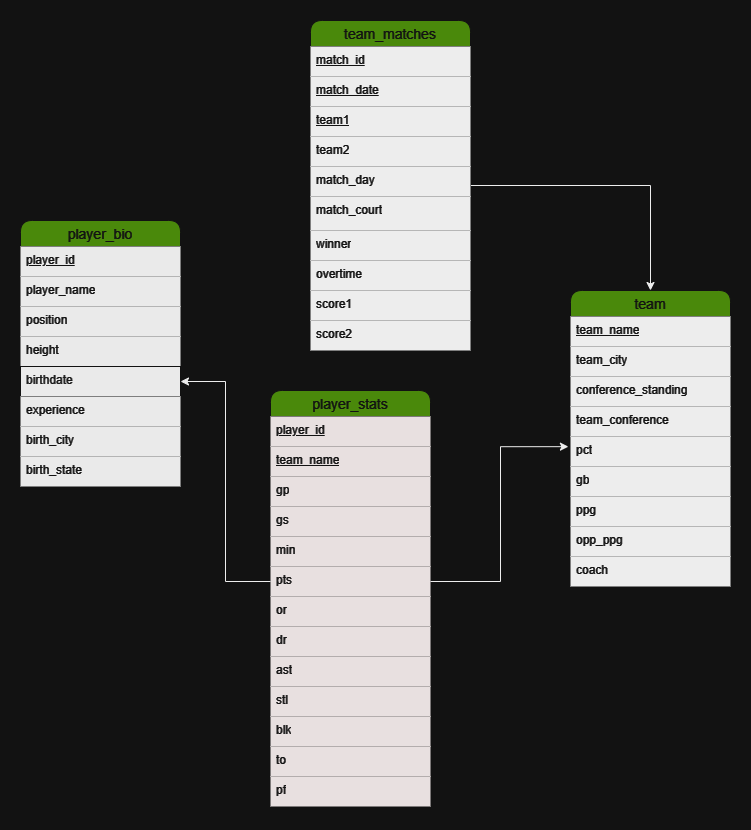

The diagram above was exported from draw.io. Its source (the exported page's mxGraphModel, read from the mxfile embedded in the PNG):
<mxGraphModel dx="1434" dy="647" grid="1" gridSize="10" guides="1" tooltips="1" connect="1" arrows="1" fold="1" page="1" pageScale="1" pageWidth="850" pageHeight="1100" math="0" shadow="0">
  <root>
    <mxCell id="427hz3L2UKKXzZBJw0t3-0" />
    <mxCell id="427hz3L2UKKXzZBJw0t3-1" parent="427hz3L2UKKXzZBJw0t3-0" />
    <mxCell id="427hz3L2UKKXzZBJw0t3-3" value="player_stats" style="swimlane;fontStyle=0;childLayout=stackLayout;horizontal=1;startSize=26;horizontalStack=0;resizeParent=1;resizeParentMax=0;resizeLast=0;collapsible=1;marginBottom=0;align=center;fontSize=14;fillColor=#60a917;fontColor=#ffffff;strokeColor=#FFFFFF;rounded=1;" parent="427hz3L2UKKXzZBJw0t3-1" vertex="1">
      <mxGeometry x="310" y="440" width="160" height="416" as="geometry" />
    </mxCell>
    <mxCell id="427hz3L2UKKXzZBJw0t3-4" value="&lt;font color=&quot;#ffffff&quot;&gt;&lt;u&gt;player_id&lt;/u&gt;&lt;/font&gt;" style="text;strokeColor=none;fillColor=#140B0B;spacingLeft=4;spacingRight=4;overflow=hidden;rotatable=0;points=[[0,0.5],[1,0.5]];portConstraint=eastwest;fontSize=12;whiteSpace=wrap;html=1;gradientColor=none;" parent="427hz3L2UKKXzZBJw0t3-3" vertex="1">
      <mxGeometry y="26" width="160" height="30" as="geometry" />
    </mxCell>
    <mxCell id="427hz3L2UKKXzZBJw0t3-5" value="&lt;font color=&quot;#ffffff&quot;&gt;&lt;u&gt;team_name&lt;/u&gt;&lt;/font&gt;" style="text;strokeColor=none;fillColor=#140B0B;spacingLeft=4;spacingRight=4;overflow=hidden;rotatable=0;points=[[0,0.5],[1,0.5]];portConstraint=eastwest;fontSize=12;whiteSpace=wrap;html=1;gradientColor=none;" parent="427hz3L2UKKXzZBJw0t3-3" vertex="1">
      <mxGeometry y="56" width="160" height="30" as="geometry" />
    </mxCell>
    <mxCell id="427hz3L2UKKXzZBJw0t3-6" value="&lt;font color=&quot;#ffffff&quot;&gt;gp&lt;/font&gt;" style="text;strokeColor=none;fillColor=#140B0B;spacingLeft=4;spacingRight=4;overflow=hidden;rotatable=0;points=[[0,0.5],[1,0.5]];portConstraint=eastwest;fontSize=12;whiteSpace=wrap;html=1;gradientColor=none;" parent="427hz3L2UKKXzZBJw0t3-3" vertex="1">
      <mxGeometry y="86" width="160" height="30" as="geometry" />
    </mxCell>
    <mxCell id="427hz3L2UKKXzZBJw0t3-7" value="&lt;font color=&quot;#ffffff&quot;&gt;gs&lt;/font&gt;" style="text;strokeColor=none;fillColor=#140B0B;spacingLeft=4;spacingRight=4;overflow=hidden;rotatable=0;points=[[0,0.5],[1,0.5]];portConstraint=eastwest;fontSize=12;whiteSpace=wrap;html=1;gradientColor=none;" parent="427hz3L2UKKXzZBJw0t3-3" vertex="1">
      <mxGeometry y="116" width="160" height="30" as="geometry" />
    </mxCell>
    <mxCell id="427hz3L2UKKXzZBJw0t3-8" value="&lt;font color=&quot;#ffffff&quot;&gt;min&lt;/font&gt;" style="text;strokeColor=none;fillColor=#140B0B;spacingLeft=4;spacingRight=4;overflow=hidden;rotatable=0;points=[[0,0.5],[1,0.5]];portConstraint=eastwest;fontSize=12;whiteSpace=wrap;html=1;gradientColor=none;" parent="427hz3L2UKKXzZBJw0t3-3" vertex="1">
      <mxGeometry y="146" width="160" height="30" as="geometry" />
    </mxCell>
    <mxCell id="427hz3L2UKKXzZBJw0t3-9" value="&lt;font color=&quot;#ffffff&quot;&gt;pts&lt;/font&gt;" style="text;strokeColor=none;fillColor=#140B0B;spacingLeft=4;spacingRight=4;overflow=hidden;rotatable=0;points=[[0,0.5],[1,0.5]];portConstraint=eastwest;fontSize=12;whiteSpace=wrap;html=1;gradientColor=none;" parent="427hz3L2UKKXzZBJw0t3-3" vertex="1">
      <mxGeometry y="176" width="160" height="30" as="geometry" />
    </mxCell>
    <mxCell id="427hz3L2UKKXzZBJw0t3-10" value="&lt;font color=&quot;#ffffff&quot;&gt;or&lt;/font&gt;" style="text;strokeColor=none;fillColor=#140B0B;spacingLeft=4;spacingRight=4;overflow=hidden;rotatable=0;points=[[0,0.5],[1,0.5]];portConstraint=eastwest;fontSize=12;whiteSpace=wrap;html=1;gradientColor=none;" parent="427hz3L2UKKXzZBJw0t3-3" vertex="1">
      <mxGeometry y="206" width="160" height="30" as="geometry" />
    </mxCell>
    <mxCell id="427hz3L2UKKXzZBJw0t3-11" value="&lt;font color=&quot;#ffffff&quot;&gt;dr&lt;/font&gt;" style="text;strokeColor=none;fillColor=#140B0B;spacingLeft=4;spacingRight=4;overflow=hidden;rotatable=0;points=[[0,0.5],[1,0.5]];portConstraint=eastwest;fontSize=12;whiteSpace=wrap;html=1;gradientColor=none;" parent="427hz3L2UKKXzZBJw0t3-3" vertex="1">
      <mxGeometry y="236" width="160" height="30" as="geometry" />
    </mxCell>
    <mxCell id="427hz3L2UKKXzZBJw0t3-13" value="&lt;font color=&quot;#ffffff&quot;&gt;ast&lt;/font&gt;" style="text;strokeColor=none;fillColor=#140B0B;spacingLeft=4;spacingRight=4;overflow=hidden;rotatable=0;points=[[0,0.5],[1,0.5]];portConstraint=eastwest;fontSize=12;whiteSpace=wrap;html=1;gradientColor=none;" parent="427hz3L2UKKXzZBJw0t3-3" vertex="1">
      <mxGeometry y="266" width="160" height="30" as="geometry" />
    </mxCell>
    <mxCell id="427hz3L2UKKXzZBJw0t3-14" value="&lt;font color=&quot;#ffffff&quot;&gt;stl&lt;/font&gt;" style="text;strokeColor=none;fillColor=#140B0B;spacingLeft=4;spacingRight=4;overflow=hidden;rotatable=0;points=[[0,0.5],[1,0.5]];portConstraint=eastwest;fontSize=12;whiteSpace=wrap;html=1;gradientColor=none;" parent="427hz3L2UKKXzZBJw0t3-3" vertex="1">
      <mxGeometry y="296" width="160" height="30" as="geometry" />
    </mxCell>
    <mxCell id="427hz3L2UKKXzZBJw0t3-15" value="blk" style="text;strokeColor=none;fillColor=#140B0B;spacingLeft=4;spacingRight=4;overflow=hidden;rotatable=0;points=[[0,0.5],[1,0.5]];portConstraint=eastwest;fontSize=12;whiteSpace=wrap;html=1;gradientColor=none;fontColor=#FFFFFF;" parent="427hz3L2UKKXzZBJw0t3-3" vertex="1">
      <mxGeometry y="326" width="160" height="30" as="geometry" />
    </mxCell>
    <mxCell id="427hz3L2UKKXzZBJw0t3-16" value="to" style="text;strokeColor=none;fillColor=#140B0B;spacingLeft=4;spacingRight=4;overflow=hidden;rotatable=0;points=[[0,0.5],[1,0.5]];portConstraint=eastwest;fontSize=12;whiteSpace=wrap;html=1;gradientColor=none;fontColor=#FFFFFF;" parent="427hz3L2UKKXzZBJw0t3-3" vertex="1">
      <mxGeometry y="356" width="160" height="30" as="geometry" />
    </mxCell>
    <mxCell id="427hz3L2UKKXzZBJw0t3-17" value="pf" style="text;strokeColor=none;fillColor=#140B0B;spacingLeft=4;spacingRight=4;overflow=hidden;rotatable=0;points=[[0,0.5],[1,0.5]];portConstraint=eastwest;fontSize=12;whiteSpace=wrap;html=1;gradientColor=none;fontColor=#FFFFFF;" parent="427hz3L2UKKXzZBJw0t3-3" vertex="1">
      <mxGeometry y="386" width="160" height="30" as="geometry" />
    </mxCell>
    <mxCell id="mAjf-C1uyO0PuOHNwaoT-3" style="edgeStyle=orthogonalEdgeStyle;rounded=0;orthogonalLoop=1;jettySize=auto;html=1;entryX=0.5;entryY=0;entryDx=0;entryDy=0;" parent="427hz3L2UKKXzZBJw0t3-1" source="427hz3L2UKKXzZBJw0t3-19" target="427hz3L2UKKXzZBJw0t3-31" edge="1">
      <mxGeometry relative="1" as="geometry" />
    </mxCell>
    <mxCell id="427hz3L2UKKXzZBJw0t3-19" value="team_matches" style="swimlane;fontStyle=0;childLayout=stackLayout;horizontal=1;startSize=26;horizontalStack=0;resizeParent=1;resizeParentMax=0;resizeLast=0;collapsible=1;marginBottom=0;align=center;fontSize=14;fillColor=#60a917;fontColor=#ffffff;strokeColor=#FFFFFF;rounded=1;" parent="427hz3L2UKKXzZBJw0t3-1" vertex="1">
      <mxGeometry x="350" y="70" width="160" height="330" as="geometry" />
    </mxCell>
    <mxCell id="KrZUpmU23QWOabBeZJXD-0" value="&lt;u&gt;match_id&lt;/u&gt;" style="text;strokeColor=none;fillColor=#000000;spacingLeft=4;spacingRight=4;overflow=hidden;rotatable=0;points=[[0,0.5],[1,0.5]];portConstraint=eastwest;fontSize=12;whiteSpace=wrap;html=1;fontColor=#FFFFFF;" parent="427hz3L2UKKXzZBJw0t3-19" vertex="1">
      <mxGeometry y="26" width="160" height="30" as="geometry" />
    </mxCell>
    <mxCell id="427hz3L2UKKXzZBJw0t3-22" value="&lt;u&gt;match_date&lt;/u&gt;" style="text;strokeColor=none;fillColor=#000000;spacingLeft=4;spacingRight=4;overflow=hidden;rotatable=0;points=[[0,0.5],[1,0.5]];portConstraint=eastwest;fontSize=12;whiteSpace=wrap;html=1;fontColor=#FFFFFF;" parent="427hz3L2UKKXzZBJw0t3-19" vertex="1">
      <mxGeometry y="56" width="160" height="30" as="geometry" />
    </mxCell>
    <mxCell id="427hz3L2UKKXzZBJw0t3-23" value="&lt;u&gt;team1&lt;/u&gt;" style="text;strokeColor=none;fillColor=#000000;spacingLeft=4;spacingRight=4;overflow=hidden;rotatable=0;points=[[0,0.5],[1,0.5]];portConstraint=eastwest;fontSize=12;whiteSpace=wrap;html=1;fontColor=#FFFFFF;" parent="427hz3L2UKKXzZBJw0t3-19" vertex="1">
      <mxGeometry y="86" width="160" height="30" as="geometry" />
    </mxCell>
    <mxCell id="427hz3L2UKKXzZBJw0t3-25" value="team2" style="text;strokeColor=none;fillColor=#000000;spacingLeft=4;spacingRight=4;overflow=hidden;rotatable=0;points=[[0,0.5],[1,0.5]];portConstraint=eastwest;fontSize=12;whiteSpace=wrap;html=1;fontColor=#FFFFFF;" parent="427hz3L2UKKXzZBJw0t3-19" vertex="1">
      <mxGeometry y="116" width="160" height="30" as="geometry" />
    </mxCell>
    <mxCell id="427hz3L2UKKXzZBJw0t3-21" value="match_day" style="text;strokeColor=none;fillColor=#000000;spacingLeft=4;spacingRight=4;overflow=hidden;rotatable=0;points=[[0,0.5],[1,0.5]];portConstraint=eastwest;fontSize=12;whiteSpace=wrap;html=1;fontColor=#FFFFFF;" parent="427hz3L2UKKXzZBJw0t3-19" vertex="1">
      <mxGeometry y="146" width="160" height="30" as="geometry" />
    </mxCell>
    <mxCell id="427hz3L2UKKXzZBJw0t3-24" value="match_court" style="text;strokeColor=none;fillColor=#000000;spacingLeft=4;spacingRight=4;overflow=hidden;rotatable=0;points=[[0,0.5],[1,0.5]];portConstraint=eastwest;fontSize=12;whiteSpace=wrap;html=1;fontColor=#FFFFFF;" parent="427hz3L2UKKXzZBJw0t3-19" vertex="1">
      <mxGeometry y="176" width="160" height="34" as="geometry" />
    </mxCell>
    <mxCell id="427hz3L2UKKXzZBJw0t3-26" value="winner" style="text;strokeColor=none;fillColor=#000000;spacingLeft=4;spacingRight=4;overflow=hidden;rotatable=0;points=[[0,0.5],[1,0.5]];portConstraint=eastwest;fontSize=12;whiteSpace=wrap;html=1;fontColor=#FFFFFF;" parent="427hz3L2UKKXzZBJw0t3-19" vertex="1">
      <mxGeometry y="210" width="160" height="30" as="geometry" />
    </mxCell>
    <mxCell id="427hz3L2UKKXzZBJw0t3-27" value="overtime" style="text;strokeColor=none;fillColor=#000000;spacingLeft=4;spacingRight=4;overflow=hidden;rotatable=0;points=[[0,0.5],[1,0.5]];portConstraint=eastwest;fontSize=12;whiteSpace=wrap;html=1;fontColor=#FFFFFF;" parent="427hz3L2UKKXzZBJw0t3-19" vertex="1">
      <mxGeometry y="240" width="160" height="30" as="geometry" />
    </mxCell>
    <mxCell id="427hz3L2UKKXzZBJw0t3-28" value="score1" style="text;strokeColor=none;fillColor=#000000;spacingLeft=4;spacingRight=4;overflow=hidden;rotatable=0;points=[[0,0.5],[1,0.5]];portConstraint=eastwest;fontSize=12;whiteSpace=wrap;html=1;fontColor=#FFFFFF;" parent="427hz3L2UKKXzZBJw0t3-19" vertex="1">
      <mxGeometry y="270" width="160" height="30" as="geometry" />
    </mxCell>
    <mxCell id="427hz3L2UKKXzZBJw0t3-29" value="score2" style="text;strokeColor=none;fillColor=#000000;spacingLeft=4;spacingRight=4;overflow=hidden;rotatable=0;points=[[0,0.5],[1,0.5]];portConstraint=eastwest;fontSize=12;whiteSpace=wrap;html=1;fontColor=#FFFFFF;" parent="427hz3L2UKKXzZBJw0t3-19" vertex="1">
      <mxGeometry y="300" width="160" height="30" as="geometry" />
    </mxCell>
    <mxCell id="427hz3L2UKKXzZBJw0t3-31" value="team" style="swimlane;fontStyle=0;childLayout=stackLayout;horizontal=1;startSize=26;horizontalStack=0;resizeParent=1;resizeParentMax=0;resizeLast=0;collapsible=1;marginBottom=0;align=center;fontSize=14;fillColor=#60a917;fontColor=#ffffff;strokeColor=#FFFFFF;rounded=1;" parent="427hz3L2UKKXzZBJw0t3-1" vertex="1">
      <mxGeometry x="610" y="340" width="160" height="296" as="geometry" />
    </mxCell>
    <mxCell id="427hz3L2UKKXzZBJw0t3-32" value="&lt;u&gt;team_name&lt;/u&gt;" style="text;strokeColor=none;fillColor=#000000;spacingLeft=4;spacingRight=4;overflow=hidden;rotatable=0;points=[[0,0.5],[1,0.5]];portConstraint=eastwest;fontSize=12;whiteSpace=wrap;html=1;fontColor=#FFFFFF;gradientColor=none;" parent="427hz3L2UKKXzZBJw0t3-31" vertex="1">
      <mxGeometry y="26" width="160" height="30" as="geometry" />
    </mxCell>
    <mxCell id="427hz3L2UKKXzZBJw0t3-33" value="team_city" style="text;strokeColor=none;fillColor=#000000;spacingLeft=4;spacingRight=4;overflow=hidden;rotatable=0;points=[[0,0.5],[1,0.5]];portConstraint=eastwest;fontSize=12;whiteSpace=wrap;html=1;fontColor=#FFFFFF;gradientColor=none;" parent="427hz3L2UKKXzZBJw0t3-31" vertex="1">
      <mxGeometry y="56" width="160" height="30" as="geometry" />
    </mxCell>
    <mxCell id="427hz3L2UKKXzZBJw0t3-34" value="conference_standing&lt;span style=&quot;white-space: pre;&quot;&gt;&#09;&lt;/span&gt;" style="text;strokeColor=none;fillColor=#000000;spacingLeft=4;spacingRight=4;overflow=hidden;rotatable=0;points=[[0,0.5],[1,0.5]];portConstraint=eastwest;fontSize=12;whiteSpace=wrap;html=1;fontColor=#FFFFFF;gradientColor=none;" parent="427hz3L2UKKXzZBJw0t3-31" vertex="1">
      <mxGeometry y="86" width="160" height="30" as="geometry" />
    </mxCell>
    <mxCell id="427hz3L2UKKXzZBJw0t3-35" value="team_conference" style="text;strokeColor=none;fillColor=#000000;spacingLeft=4;spacingRight=4;overflow=hidden;rotatable=0;points=[[0,0.5],[1,0.5]];portConstraint=eastwest;fontSize=12;whiteSpace=wrap;html=1;fontColor=#FFFFFF;gradientColor=none;" parent="427hz3L2UKKXzZBJw0t3-31" vertex="1">
      <mxGeometry y="116" width="160" height="30" as="geometry" />
    </mxCell>
    <mxCell id="427hz3L2UKKXzZBJw0t3-38" value="pct" style="text;strokeColor=none;fillColor=#000000;spacingLeft=4;spacingRight=4;overflow=hidden;rotatable=0;points=[[0,0.5],[1,0.5]];portConstraint=eastwest;fontSize=12;whiteSpace=wrap;html=1;fontColor=#FFFFFF;gradientColor=none;" parent="427hz3L2UKKXzZBJw0t3-31" vertex="1">
      <mxGeometry y="146" width="160" height="30" as="geometry" />
    </mxCell>
    <mxCell id="427hz3L2UKKXzZBJw0t3-39" value="gb" style="text;strokeColor=none;fillColor=#000000;spacingLeft=4;spacingRight=4;overflow=hidden;rotatable=0;points=[[0,0.5],[1,0.5]];portConstraint=eastwest;fontSize=12;whiteSpace=wrap;html=1;fontColor=#FFFFFF;gradientColor=none;" parent="427hz3L2UKKXzZBJw0t3-31" vertex="1">
      <mxGeometry y="176" width="160" height="30" as="geometry" />
    </mxCell>
    <mxCell id="427hz3L2UKKXzZBJw0t3-40" value="ppg" style="text;strokeColor=none;fillColor=#000000;spacingLeft=4;spacingRight=4;overflow=hidden;rotatable=0;points=[[0,0.5],[1,0.5]];portConstraint=eastwest;fontSize=12;whiteSpace=wrap;html=1;fontColor=#FFFFFF;gradientColor=none;" parent="427hz3L2UKKXzZBJw0t3-31" vertex="1">
      <mxGeometry y="206" width="160" height="30" as="geometry" />
    </mxCell>
    <mxCell id="5Ov-36p-L_DJV5CYVYBr-0" value="opp_ppg" style="text;strokeColor=none;fillColor=#000000;spacingLeft=4;spacingRight=4;overflow=hidden;rotatable=0;points=[[0,0.5],[1,0.5]];portConstraint=eastwest;fontSize=12;whiteSpace=wrap;html=1;fontColor=#FFFFFF;gradientColor=none;" parent="427hz3L2UKKXzZBJw0t3-31" vertex="1">
      <mxGeometry y="236" width="160" height="30" as="geometry" />
    </mxCell>
    <mxCell id="427hz3L2UKKXzZBJw0t3-41" value="coach" style="text;strokeColor=none;fillColor=#000000;spacingLeft=4;spacingRight=4;overflow=hidden;rotatable=0;points=[[0,0.5],[1,0.5]];portConstraint=eastwest;fontSize=12;whiteSpace=wrap;html=1;fontColor=#FFFFFF;gradientColor=none;" parent="427hz3L2UKKXzZBJw0t3-31" vertex="1">
      <mxGeometry y="266" width="160" height="30" as="geometry" />
    </mxCell>
    <mxCell id="427hz3L2UKKXzZBJw0t3-49" value="player_bio" style="swimlane;fontStyle=0;childLayout=stackLayout;horizontal=1;startSize=26;horizontalStack=0;resizeParent=1;resizeParentMax=0;resizeLast=0;collapsible=1;marginBottom=0;align=center;fontSize=14;fillColor=#60a917;fontColor=#ffffff;strokeColor=#FFFFFF;rounded=1;" parent="427hz3L2UKKXzZBJw0t3-1" vertex="1">
      <mxGeometry x="60" y="270" width="160" height="266" as="geometry" />
    </mxCell>
    <mxCell id="427hz3L2UKKXzZBJw0t3-50" value="&lt;font color=&quot;#ffffff&quot;&gt;&lt;u&gt;player_id&lt;/u&gt;&lt;/font&gt;" style="text;spacingLeft=4;spacingRight=4;overflow=hidden;rotatable=0;points=[[0,0.5],[1,0.5]];portConstraint=eastwest;fontSize=12;whiteSpace=wrap;html=1;fillColor=#030303;strokeColor=none;fontColor=#000000;" parent="427hz3L2UKKXzZBJw0t3-49" vertex="1">
      <mxGeometry y="26" width="160" height="30" as="geometry" />
    </mxCell>
    <mxCell id="427hz3L2UKKXzZBJw0t3-51" value="&lt;font color=&quot;#ffffff&quot;&gt;player_name&lt;/font&gt;" style="text;spacingLeft=4;spacingRight=4;overflow=hidden;rotatable=0;points=[[0,0.5],[1,0.5]];portConstraint=eastwest;fontSize=12;whiteSpace=wrap;html=1;fillColor=#030303;strokeColor=none;fontColor=#000000;" parent="427hz3L2UKKXzZBJw0t3-49" vertex="1">
      <mxGeometry y="56" width="160" height="30" as="geometry" />
    </mxCell>
    <mxCell id="427hz3L2UKKXzZBJw0t3-52" value="&lt;font color=&quot;#ffffff&quot;&gt;position&lt;/font&gt;" style="text;spacingLeft=4;spacingRight=4;overflow=hidden;rotatable=0;points=[[0,0.5],[1,0.5]];portConstraint=eastwest;fontSize=12;whiteSpace=wrap;html=1;fillColor=#030303;strokeColor=none;fontColor=#000000;" parent="427hz3L2UKKXzZBJw0t3-49" vertex="1">
      <mxGeometry y="86" width="160" height="30" as="geometry" />
    </mxCell>
    <mxCell id="427hz3L2UKKXzZBJw0t3-53" value="&lt;font color=&quot;#ffffff&quot;&gt;height&lt;/font&gt;" style="text;spacingLeft=4;spacingRight=4;overflow=hidden;rotatable=0;points=[[0,0.5],[1,0.5]];portConstraint=eastwest;fontSize=12;whiteSpace=wrap;html=1;fillColor=#030303;strokeColor=none;fontColor=#000000;" parent="427hz3L2UKKXzZBJw0t3-49" vertex="1">
      <mxGeometry y="116" width="160" height="30" as="geometry" />
    </mxCell>
    <mxCell id="427hz3L2UKKXzZBJw0t3-54" value="&lt;font color=&quot;#f7f7f7&quot;&gt;birthdate&lt;/font&gt;" style="text;spacingLeft=4;spacingRight=4;overflow=hidden;rotatable=0;points=[[0,0.5],[1,0.5]];portConstraint=eastwest;fontSize=12;whiteSpace=wrap;html=1;fillColor=#030303;strokeColor=#FFFFFF;fontColor=#000000;" parent="427hz3L2UKKXzZBJw0t3-49" vertex="1">
      <mxGeometry y="146" width="160" height="30" as="geometry" />
    </mxCell>
    <mxCell id="427hz3L2UKKXzZBJw0t3-55" value="&lt;font color=&quot;#ffffff&quot;&gt;experience&lt;/font&gt;" style="text;strokeColor=none;fillColor=#030303;spacingLeft=4;spacingRight=4;overflow=hidden;rotatable=0;points=[[0,0.5],[1,0.5]];portConstraint=eastwest;fontSize=12;whiteSpace=wrap;html=1;" parent="427hz3L2UKKXzZBJw0t3-49" vertex="1">
      <mxGeometry y="176" width="160" height="30" as="geometry" />
    </mxCell>
    <mxCell id="427hz3L2UKKXzZBJw0t3-56" value="&lt;font color=&quot;#ffffff&quot;&gt;birth_city&lt;/font&gt;" style="text;spacingLeft=4;spacingRight=4;overflow=hidden;rotatable=0;points=[[0,0.5],[1,0.5]];portConstraint=eastwest;fontSize=12;whiteSpace=wrap;html=1;fillColor=#030303;strokeColor=none;fontColor=#000000;" parent="427hz3L2UKKXzZBJw0t3-49" vertex="1">
      <mxGeometry y="206" width="160" height="30" as="geometry" />
    </mxCell>
    <mxCell id="427hz3L2UKKXzZBJw0t3-57" value="&lt;font color=&quot;#ffffff&quot;&gt;birth_state&lt;/font&gt;" style="text;spacingLeft=4;spacingRight=4;overflow=hidden;rotatable=0;points=[[0,0.5],[1,0.5]];portConstraint=eastwest;fontSize=12;whiteSpace=wrap;html=1;fillColor=#030303;strokeColor=none;fontColor=#000000;" parent="427hz3L2UKKXzZBJw0t3-49" vertex="1">
      <mxGeometry y="236" width="160" height="30" as="geometry" />
    </mxCell>
    <mxCell id="mAjf-C1uyO0PuOHNwaoT-0" style="edgeStyle=orthogonalEdgeStyle;rounded=0;orthogonalLoop=1;jettySize=auto;html=1;entryX=1;entryY=0.5;entryDx=0;entryDy=0;" parent="427hz3L2UKKXzZBJw0t3-1" source="427hz3L2UKKXzZBJw0t3-9" target="427hz3L2UKKXzZBJw0t3-54" edge="1">
      <mxGeometry relative="1" as="geometry" />
    </mxCell>
    <mxCell id="mAjf-C1uyO0PuOHNwaoT-2" style="edgeStyle=orthogonalEdgeStyle;rounded=0;orthogonalLoop=1;jettySize=auto;html=1;entryX=-0.013;entryY=0.339;entryDx=0;entryDy=0;entryPerimeter=0;" parent="427hz3L2UKKXzZBJw0t3-1" source="427hz3L2UKKXzZBJw0t3-9" target="427hz3L2UKKXzZBJw0t3-38" edge="1">
      <mxGeometry relative="1" as="geometry">
        <mxPoint x="607.28" y="540.99" as="targetPoint" />
      </mxGeometry>
    </mxCell>
  </root>
</mxGraphModel>